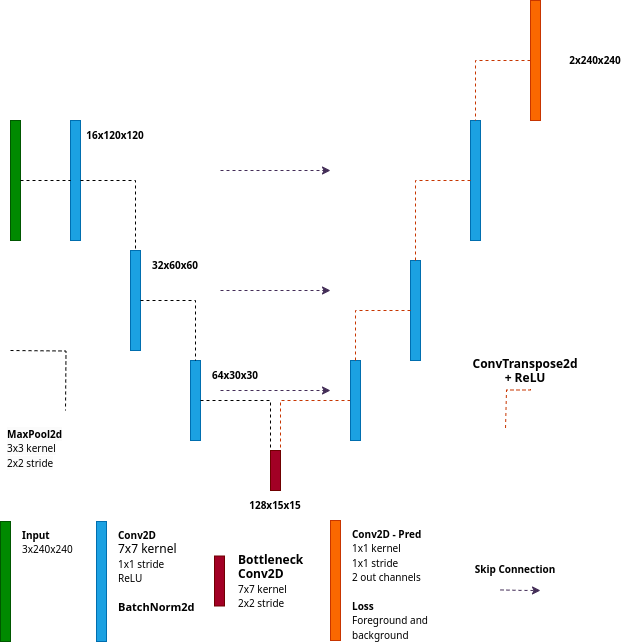

The diagram above was exported from draw.io. Its source (the exported page's mxGraphModel, read from the mxfile embedded in the PNG):
<mxGraphModel dx="1399" dy="785" grid="1" gridSize="10" guides="1" tooltips="1" connect="1" arrows="1" fold="1" page="1" pageScale="1" pageWidth="850" pageHeight="1100" math="0" shadow="0">
  <root>
    <mxCell id="F_j6CTBOfeyGd8LZoo3o-0" />
    <mxCell id="F_j6CTBOfeyGd8LZoo3o-1" parent="F_j6CTBOfeyGd8LZoo3o-0" />
    <mxCell id="F_j6CTBOfeyGd8LZoo3o-3" value="" style="whiteSpace=wrap;html=1;fillColor=#008a00;strokeColor=#005700;fontColor=#ffffff;" parent="F_j6CTBOfeyGd8LZoo3o-1" vertex="1">
      <mxGeometry x="110" y="187" width="10" height="120" as="geometry" />
    </mxCell>
    <mxCell id="F_j6CTBOfeyGd8LZoo3o-5" value="" style="whiteSpace=wrap;html=1;fillColor=#1ba1e2;strokeColor=#006EAF;fontColor=#ffffff;" parent="F_j6CTBOfeyGd8LZoo3o-1" vertex="1">
      <mxGeometry x="170" y="187" width="10" height="120" as="geometry" />
    </mxCell>
    <mxCell id="F_j6CTBOfeyGd8LZoo3o-7" value="" style="whiteSpace=wrap;html=1;fillColor=#1ba1e2;strokeColor=#006EAF;fontColor=#ffffff;" parent="F_j6CTBOfeyGd8LZoo3o-1" vertex="1">
      <mxGeometry x="230" y="317" width="10" height="100" as="geometry" />
    </mxCell>
    <mxCell id="F_j6CTBOfeyGd8LZoo3o-9" value="" style="whiteSpace=wrap;html=1;fillColor=#1ba1e2;strokeColor=#006EAF;fontColor=#ffffff;" parent="F_j6CTBOfeyGd8LZoo3o-1" vertex="1">
      <mxGeometry x="290" y="427" width="10" height="80" as="geometry" />
    </mxCell>
    <mxCell id="F_j6CTBOfeyGd8LZoo3o-15" value="" style="whiteSpace=wrap;html=1;fillColor=#a20025;strokeColor=#6F0000;fontColor=#ffffff;" parent="F_j6CTBOfeyGd8LZoo3o-1" vertex="1">
      <mxGeometry x="370" y="517" width="10" height="40" as="geometry" />
    </mxCell>
    <mxCell id="F_j6CTBOfeyGd8LZoo3o-18" style="edgeStyle=orthogonalEdgeStyle;rounded=0;orthogonalLoop=1;jettySize=auto;html=1;exitX=1;exitY=0.5;exitDx=0;exitDy=0;entryX=0.5;entryY=0;entryDx=0;entryDy=0;dashed=1;endArrow=none;endFill=0;" parent="F_j6CTBOfeyGd8LZoo3o-1" source="F_j6CTBOfeyGd8LZoo3o-5" target="F_j6CTBOfeyGd8LZoo3o-7" edge="1">
      <mxGeometry relative="1" as="geometry">
        <mxPoint x="130" y="257" as="sourcePoint" />
        <mxPoint x="150" y="257" as="targetPoint" />
      </mxGeometry>
    </mxCell>
    <mxCell id="F_j6CTBOfeyGd8LZoo3o-27" value="&lt;b&gt;&lt;font style=&quot;font-size: 10px;&quot;&gt;16x120x120&lt;/font&gt;&lt;/b&gt;" style="text;html=1;strokeColor=none;fillColor=none;align=center;verticalAlign=middle;whiteSpace=wrap;rounded=0;" parent="F_j6CTBOfeyGd8LZoo3o-1" vertex="1">
      <mxGeometry x="180" y="187" width="70" height="30" as="geometry" />
    </mxCell>
    <mxCell id="F_j6CTBOfeyGd8LZoo3o-28" value="&lt;b&gt;&lt;font style=&quot;font-size: 10px;&quot;&gt;32x60x60&lt;/font&gt;&lt;/b&gt;" style="text;html=1;strokeColor=none;fillColor=none;align=center;verticalAlign=middle;whiteSpace=wrap;rounded=0;" parent="F_j6CTBOfeyGd8LZoo3o-1" vertex="1">
      <mxGeometry x="240" y="317" width="70" height="30" as="geometry" />
    </mxCell>
    <mxCell id="F_j6CTBOfeyGd8LZoo3o-29" value="&lt;font style=&quot;font-size: 10px;&quot;&gt;&lt;span style=&quot;&quot;&gt;&lt;font style=&quot;font-size: 10px;&quot;&gt;64x30x30&lt;/font&gt;&lt;/span&gt;&lt;/font&gt;" style="text;html=1;strokeColor=none;fillColor=none;align=center;verticalAlign=middle;whiteSpace=wrap;rounded=0;fontStyle=1" parent="F_j6CTBOfeyGd8LZoo3o-1" vertex="1">
      <mxGeometry x="300" y="427" width="70" height="30" as="geometry" />
    </mxCell>
    <mxCell id="F_j6CTBOfeyGd8LZoo3o-46" style="edgeStyle=orthogonalEdgeStyle;rounded=0;orthogonalLoop=1;jettySize=auto;html=1;exitX=0;exitY=0.5;exitDx=0;exitDy=0;entryX=1;entryY=0;entryDx=0;entryDy=0;dashed=1;endArrow=none;endFill=0;fillColor=#fa6800;strokeColor=#C73500;" parent="F_j6CTBOfeyGd8LZoo3o-1" source="HHD9JLC7e_8W5cnWX48U-10" target="F_j6CTBOfeyGd8LZoo3o-15" edge="1">
      <mxGeometry relative="1" as="geometry">
        <mxPoint x="600" y="467" as="sourcePoint" />
        <mxPoint x="395" y="517" as="targetPoint" />
      </mxGeometry>
    </mxCell>
    <mxCell id="F_j6CTBOfeyGd8LZoo3o-64" value="" style="whiteSpace=wrap;html=1;fillColor=#008a00;strokeColor=#005700;fontColor=#ffffff;" parent="F_j6CTBOfeyGd8LZoo3o-1" vertex="1">
      <mxGeometry x="100" y="588" width="10" height="120" as="geometry" />
    </mxCell>
    <mxCell id="F_j6CTBOfeyGd8LZoo3o-65" value="&lt;font style=&quot;font-size: 10px;&quot;&gt;&lt;b&gt;Input&lt;/b&gt;&lt;br&gt;3x240x240&lt;br&gt;&lt;/font&gt;" style="text;html=1;strokeColor=none;fillColor=none;align=left;verticalAlign=top;whiteSpace=wrap;rounded=0;" parent="F_j6CTBOfeyGd8LZoo3o-1" vertex="1">
      <mxGeometry x="120" y="588" width="70" height="30" as="geometry" />
    </mxCell>
    <mxCell id="F_j6CTBOfeyGd8LZoo3o-66" value="" style="whiteSpace=wrap;html=1;fillColor=#1ba1e2;strokeColor=#006EAF;fontColor=#ffffff;" parent="F_j6CTBOfeyGd8LZoo3o-1" vertex="1">
      <mxGeometry x="196" y="588" width="10" height="120" as="geometry" />
    </mxCell>
    <mxCell id="F_j6CTBOfeyGd8LZoo3o-67" value="&lt;font style=&quot;&quot;&gt;&lt;b style=&quot;font-size: 10px;&quot;&gt;Conv2D&lt;/b&gt;&lt;br&gt;7x7 kernel&lt;br&gt;&lt;span style=&quot;font-size: 10px;&quot;&gt;1x1 stride&lt;/span&gt;&lt;br&gt;&lt;span style=&quot;font-size: 10px;&quot;&gt;ReLU&lt;br&gt;&lt;/span&gt;&lt;br&gt;&lt;b&gt;&lt;font style=&quot;font-size: 11px;&quot;&gt;BatchNorm2d&lt;/font&gt;&lt;/b&gt;&lt;br&gt;&lt;/font&gt;" style="text;html=1;strokeColor=none;fillColor=none;align=left;verticalAlign=top;whiteSpace=wrap;rounded=0;" parent="F_j6CTBOfeyGd8LZoo3o-1" vertex="1">
      <mxGeometry x="216" y="588" width="98" height="119" as="geometry" />
    </mxCell>
    <mxCell id="F_j6CTBOfeyGd8LZoo3o-70" value="" style="whiteSpace=wrap;html=1;fillColor=#fa6800;strokeColor=#C73500;fontColor=#000000;" parent="F_j6CTBOfeyGd8LZoo3o-1" vertex="1">
      <mxGeometry x="430" y="587" width="10" height="120" as="geometry" />
    </mxCell>
    <mxCell id="F_j6CTBOfeyGd8LZoo3o-71" value="&lt;font style=&quot;font-size: 10px;&quot;&gt;&lt;b&gt;Conv2D - Pred&lt;/b&gt;&lt;br&gt;1x1 kernel&lt;br&gt;1x1 stride&lt;br&gt;2 out channels&lt;br&gt;&lt;br&gt;&lt;b&gt;Loss&lt;br&gt;&lt;/b&gt;Foreground and background&lt;br&gt;&lt;/font&gt;" style="text;html=1;strokeColor=none;fillColor=none;align=left;verticalAlign=top;whiteSpace=wrap;rounded=0;" parent="F_j6CTBOfeyGd8LZoo3o-1" vertex="1">
      <mxGeometry x="450" y="587" width="90" height="120" as="geometry" />
    </mxCell>
    <mxCell id="F_j6CTBOfeyGd8LZoo3o-72" style="edgeStyle=orthogonalEdgeStyle;rounded=0;orthogonalLoop=1;jettySize=auto;html=1;exitX=0;exitY=0.5;exitDx=0;exitDy=0;entryX=0.5;entryY=0;entryDx=0;entryDy=0;dashed=1;endArrow=none;endFill=0;fillColor=#fa6800;strokeColor=#C73500;" parent="F_j6CTBOfeyGd8LZoo3o-1" edge="1">
      <mxGeometry relative="1" as="geometry">
        <mxPoint x="630" y="455.5" as="sourcePoint" />
        <mxPoint x="605" y="495.5" as="targetPoint" />
        <Array as="points">
          <mxPoint x="630" y="456.5" />
          <mxPoint x="606" y="456.5" />
        </Array>
      </mxGeometry>
    </mxCell>
    <mxCell id="F_j6CTBOfeyGd8LZoo3o-73" value="&lt;font style=&quot;&quot;&gt;&lt;b&gt;ConvTranspose2d + ReLU&lt;/b&gt;&lt;br&gt;&lt;/font&gt;" style="text;html=1;strokeColor=none;fillColor=none;align=center;verticalAlign=top;whiteSpace=wrap;rounded=0;" parent="F_j6CTBOfeyGd8LZoo3o-1" vertex="1">
      <mxGeometry x="580" y="417" width="90" height="50" as="geometry" />
    </mxCell>
    <mxCell id="F_j6CTBOfeyGd8LZoo3o-74" style="edgeStyle=orthogonalEdgeStyle;rounded=0;orthogonalLoop=1;jettySize=auto;html=1;fillColor=#76608a;strokeColor=#432D57;dashed=1;" parent="F_j6CTBOfeyGd8LZoo3o-1" edge="1">
      <mxGeometry relative="1" as="geometry">
        <mxPoint x="600" y="656.4300000000001" as="sourcePoint" />
        <mxPoint x="640" y="657" as="targetPoint" />
      </mxGeometry>
    </mxCell>
    <mxCell id="F_j6CTBOfeyGd8LZoo3o-75" value="&lt;font style=&quot;font-size: 10px;&quot;&gt;&lt;b&gt;Skip Connection&lt;/b&gt;&lt;br&gt;&lt;/font&gt;" style="text;html=1;strokeColor=none;fillColor=none;align=center;verticalAlign=top;whiteSpace=wrap;rounded=0;" parent="F_j6CTBOfeyGd8LZoo3o-1" vertex="1">
      <mxGeometry x="570" y="622" width="90" height="50" as="geometry" />
    </mxCell>
    <mxCell id="F_j6CTBOfeyGd8LZoo3o-81" style="edgeStyle=orthogonalEdgeStyle;rounded=0;orthogonalLoop=1;jettySize=auto;html=1;dashed=1;endArrow=classic;endFill=1;strokeColor=#432D57;exitX=1;exitY=0.5;exitDx=0;exitDy=0;" parent="F_j6CTBOfeyGd8LZoo3o-1" edge="1">
      <mxGeometry relative="1" as="geometry">
        <mxPoint x="320" y="457" as="sourcePoint" />
        <mxPoint x="430" y="457" as="targetPoint" />
      </mxGeometry>
    </mxCell>
    <mxCell id="HHD9JLC7e_8W5cnWX48U-2" style="edgeStyle=orthogonalEdgeStyle;rounded=0;orthogonalLoop=1;jettySize=auto;html=1;exitX=1;exitY=0.5;exitDx=0;exitDy=0;entryX=0;entryY=0.5;entryDx=0;entryDy=0;dashed=1;endArrow=none;endFill=0;" parent="F_j6CTBOfeyGd8LZoo3o-1" source="F_j6CTBOfeyGd8LZoo3o-3" target="F_j6CTBOfeyGd8LZoo3o-5" edge="1">
      <mxGeometry relative="1" as="geometry">
        <mxPoint x="250" y="477" as="sourcePoint" />
        <mxPoint x="270" y="477" as="targetPoint" />
      </mxGeometry>
    </mxCell>
    <mxCell id="HHD9JLC7e_8W5cnWX48U-5" value="&lt;font style=&quot;font-size: 10px;&quot;&gt;&lt;b style=&quot;&quot;&gt;&lt;font style=&quot;font-size: 10px;&quot;&gt;128x15x15&lt;/font&gt;&lt;/b&gt;&lt;/font&gt;" style="text;html=1;strokeColor=none;fillColor=none;align=center;verticalAlign=middle;whiteSpace=wrap;rounded=0;" parent="F_j6CTBOfeyGd8LZoo3o-1" vertex="1">
      <mxGeometry x="340" y="557" width="70" height="30" as="geometry" />
    </mxCell>
    <mxCell id="HHD9JLC7e_8W5cnWX48U-10" value="" style="whiteSpace=wrap;html=1;fillColor=#1ba1e2;strokeColor=#006EAF;fontColor=#ffffff;" parent="F_j6CTBOfeyGd8LZoo3o-1" vertex="1">
      <mxGeometry x="450" y="427" width="10" height="80" as="geometry" />
    </mxCell>
    <mxCell id="HHD9JLC7e_8W5cnWX48U-15" style="edgeStyle=orthogonalEdgeStyle;rounded=0;orthogonalLoop=1;jettySize=auto;html=1;exitX=1;exitY=0.5;exitDx=0;exitDy=0;entryX=0.5;entryY=0;entryDx=0;entryDy=0;dashed=1;endArrow=none;endFill=0;" parent="F_j6CTBOfeyGd8LZoo3o-1" source="F_j6CTBOfeyGd8LZoo3o-7" target="F_j6CTBOfeyGd8LZoo3o-9" edge="1">
      <mxGeometry relative="1" as="geometry">
        <mxPoint x="190" y="257" as="sourcePoint" />
        <mxPoint x="245" y="327" as="targetPoint" />
      </mxGeometry>
    </mxCell>
    <mxCell id="HHD9JLC7e_8W5cnWX48U-17" value="" style="whiteSpace=wrap;html=1;fillColor=#1ba1e2;strokeColor=#006EAF;fontColor=#ffffff;" parent="F_j6CTBOfeyGd8LZoo3o-1" vertex="1">
      <mxGeometry x="510" y="327" width="10" height="100" as="geometry" />
    </mxCell>
    <mxCell id="HHD9JLC7e_8W5cnWX48U-19" style="edgeStyle=orthogonalEdgeStyle;rounded=0;orthogonalLoop=1;jettySize=auto;html=1;exitX=0;exitY=0.5;exitDx=0;exitDy=0;entryX=0.5;entryY=0;entryDx=0;entryDy=0;dashed=1;endArrow=none;endFill=0;fillColor=#fa6800;strokeColor=#C73500;" parent="F_j6CTBOfeyGd8LZoo3o-1" source="HHD9JLC7e_8W5cnWX48U-17" target="HHD9JLC7e_8W5cnWX48U-10" edge="1">
      <mxGeometry relative="1" as="geometry">
        <mxPoint x="660" y="367" as="sourcePoint" />
        <mxPoint x="635" y="427" as="targetPoint" />
      </mxGeometry>
    </mxCell>
    <mxCell id="HHD9JLC7e_8W5cnWX48U-20" value="" style="whiteSpace=wrap;html=1;fillColor=#1ba1e2;strokeColor=#006EAF;fontColor=#ffffff;" parent="F_j6CTBOfeyGd8LZoo3o-1" vertex="1">
      <mxGeometry x="570" y="187" width="10" height="120" as="geometry" />
    </mxCell>
    <mxCell id="HHD9JLC7e_8W5cnWX48U-21" style="edgeStyle=orthogonalEdgeStyle;rounded=0;orthogonalLoop=1;jettySize=auto;html=1;exitX=0;exitY=0.5;exitDx=0;exitDy=0;entryX=0.5;entryY=0;entryDx=0;entryDy=0;dashed=1;endArrow=none;endFill=0;fillColor=#fa6800;strokeColor=#C73500;" parent="F_j6CTBOfeyGd8LZoo3o-1" source="HHD9JLC7e_8W5cnWX48U-20" target="HHD9JLC7e_8W5cnWX48U-17" edge="1">
      <mxGeometry relative="1" as="geometry">
        <mxPoint x="520" y="387" as="sourcePoint" />
        <mxPoint x="465" y="437" as="targetPoint" />
      </mxGeometry>
    </mxCell>
    <mxCell id="HHD9JLC7e_8W5cnWX48U-22" style="edgeStyle=orthogonalEdgeStyle;rounded=0;orthogonalLoop=1;jettySize=auto;html=1;dashed=1;endArrow=classic;endFill=1;strokeColor=#432D57;exitX=1;exitY=0.5;exitDx=0;exitDy=0;" parent="F_j6CTBOfeyGd8LZoo3o-1" edge="1">
      <mxGeometry relative="1" as="geometry">
        <mxPoint x="320" y="357" as="sourcePoint" />
        <mxPoint x="430" y="357" as="targetPoint" />
      </mxGeometry>
    </mxCell>
    <mxCell id="HHD9JLC7e_8W5cnWX48U-23" style="edgeStyle=orthogonalEdgeStyle;rounded=0;orthogonalLoop=1;jettySize=auto;html=1;dashed=1;endArrow=classic;endFill=1;strokeColor=#432D57;exitX=1;exitY=0.5;exitDx=0;exitDy=0;" parent="F_j6CTBOfeyGd8LZoo3o-1" edge="1">
      <mxGeometry relative="1" as="geometry">
        <mxPoint x="320" y="237" as="sourcePoint" />
        <mxPoint x="430" y="237" as="targetPoint" />
      </mxGeometry>
    </mxCell>
    <mxCell id="HHD9JLC7e_8W5cnWX48U-24" value="" style="whiteSpace=wrap;html=1;fillColor=#fa6800;strokeColor=#C73500;fontColor=#000000;" parent="F_j6CTBOfeyGd8LZoo3o-1" vertex="1">
      <mxGeometry x="630" y="67" width="10" height="120" as="geometry" />
    </mxCell>
    <mxCell id="qLQuQ7eqFuMM7EXshWUV-1" style="edgeStyle=orthogonalEdgeStyle;rounded=0;orthogonalLoop=1;jettySize=auto;html=1;exitX=1;exitY=0.5;exitDx=0;exitDy=0;entryX=0;entryY=0;entryDx=0;entryDy=0;dashed=1;endArrow=none;endFill=0;" parent="F_j6CTBOfeyGd8LZoo3o-1" source="F_j6CTBOfeyGd8LZoo3o-9" target="F_j6CTBOfeyGd8LZoo3o-15" edge="1">
      <mxGeometry relative="1" as="geometry">
        <mxPoint x="520" y="527" as="sourcePoint" />
        <mxPoint x="575" y="587" as="targetPoint" />
      </mxGeometry>
    </mxCell>
    <mxCell id="qLQuQ7eqFuMM7EXshWUV-5" value="" style="whiteSpace=wrap;html=1;fillColor=#a20025;strokeColor=#6F0000;fontColor=#ffffff;" parent="F_j6CTBOfeyGd8LZoo3o-1" vertex="1">
      <mxGeometry x="314" y="622.5" width="10" height="50" as="geometry" />
    </mxCell>
    <mxCell id="qLQuQ7eqFuMM7EXshWUV-6" value="&lt;font style=&quot;&quot;&gt;&lt;b&gt;Bottleneck&lt;br&gt;Conv2D&lt;/b&gt;&lt;br&gt;&lt;span style=&quot;font-size: 10px;&quot;&gt;7x7 kernel&lt;/span&gt;&lt;br&gt;&lt;span style=&quot;font-size: 10px;&quot;&gt;2x2 stride&lt;/span&gt;&lt;br&gt;&lt;br&gt;&lt;/font&gt;" style="text;html=1;strokeColor=none;fillColor=none;align=left;verticalAlign=top;whiteSpace=wrap;rounded=0;" parent="F_j6CTBOfeyGd8LZoo3o-1" vertex="1">
      <mxGeometry x="336" y="612.5" width="98" height="70" as="geometry" />
    </mxCell>
    <mxCell id="qLQuQ7eqFuMM7EXshWUV-7" style="edgeStyle=orthogonalEdgeStyle;rounded=0;orthogonalLoop=1;jettySize=auto;html=1;exitX=0;exitY=0.5;exitDx=0;exitDy=0;entryX=0.5;entryY=0;entryDx=0;entryDy=0;dashed=1;endArrow=none;endFill=0;fillColor=#fa6800;strokeColor=#C73500;" parent="F_j6CTBOfeyGd8LZoo3o-1" source="HHD9JLC7e_8W5cnWX48U-24" target="HHD9JLC7e_8W5cnWX48U-20" edge="1">
      <mxGeometry relative="1" as="geometry">
        <mxPoint x="580" y="257" as="sourcePoint" />
        <mxPoint x="525" y="337" as="targetPoint" />
      </mxGeometry>
    </mxCell>
    <mxCell id="qLQuQ7eqFuMM7EXshWUV-8" value="&lt;b&gt;&lt;font style=&quot;font-size: 10px;&quot;&gt;2x240x240&lt;/font&gt;&lt;/b&gt;" style="text;html=1;strokeColor=none;fillColor=none;align=center;verticalAlign=middle;whiteSpace=wrap;rounded=0;" parent="F_j6CTBOfeyGd8LZoo3o-1" vertex="1">
      <mxGeometry x="660" y="112" width="70" height="30" as="geometry" />
    </mxCell>
    <mxCell id="99HjPuEb8Qv_zvpUHaGb-0" value="&lt;span style=&quot;border-color: var(--border-color); color: rgb(0, 0, 0); font-family: Helvetica; font-style: normal; font-variant-ligatures: normal; font-variant-caps: normal; font-weight: 400; letter-spacing: normal; orphans: 2; text-align: left; text-indent: 0px; text-transform: none; widows: 2; word-spacing: 0px; -webkit-text-stroke-width: 0px; background-color: rgb(251, 251, 251); text-decoration-thickness: initial; text-decoration-style: initial; text-decoration-color: initial; font-size: 10px;&quot;&gt;&lt;b style=&quot;border-color: var(--border-color);&quot;&gt;MaxPool2d&lt;/b&gt;&lt;/span&gt;&lt;br style=&quot;border-color: var(--border-color); color: rgb(0, 0, 0); font-family: Helvetica; font-size: 12px; font-style: normal; font-variant-ligatures: normal; font-variant-caps: normal; font-weight: 400; letter-spacing: normal; orphans: 2; text-align: left; text-indent: 0px; text-transform: none; widows: 2; word-spacing: 0px; -webkit-text-stroke-width: 0px; background-color: rgb(251, 251, 251); text-decoration-thickness: initial; text-decoration-style: initial; text-decoration-color: initial;&quot;&gt;&lt;span style=&quot;border-color: var(--border-color); color: rgb(0, 0, 0); font-family: Helvetica; font-style: normal; font-variant-ligatures: normal; font-variant-caps: normal; font-weight: 400; letter-spacing: normal; orphans: 2; text-align: left; text-indent: 0px; text-transform: none; widows: 2; word-spacing: 0px; -webkit-text-stroke-width: 0px; background-color: rgb(251, 251, 251); text-decoration-thickness: initial; text-decoration-style: initial; text-decoration-color: initial; font-size: 10px;&quot;&gt;3x3 kernel&lt;/span&gt;&lt;br style=&quot;border-color: var(--border-color); color: rgb(0, 0, 0); font-family: Helvetica; font-size: 12px; font-style: normal; font-variant-ligatures: normal; font-variant-caps: normal; font-weight: 400; letter-spacing: normal; orphans: 2; text-align: left; text-indent: 0px; text-transform: none; widows: 2; word-spacing: 0px; -webkit-text-stroke-width: 0px; background-color: rgb(251, 251, 251); text-decoration-thickness: initial; text-decoration-style: initial; text-decoration-color: initial;&quot;&gt;&lt;span style=&quot;border-color: var(--border-color); color: rgb(0, 0, 0); font-family: Helvetica; font-style: normal; font-variant-ligatures: normal; font-variant-caps: normal; font-weight: 400; letter-spacing: normal; orphans: 2; text-align: left; text-indent: 0px; text-transform: none; widows: 2; word-spacing: 0px; -webkit-text-stroke-width: 0px; background-color: rgb(251, 251, 251); text-decoration-thickness: initial; text-decoration-style: initial; text-decoration-color: initial; font-size: 10px;&quot;&gt;2x2 stride&lt;/span&gt;" style="text;whiteSpace=wrap;html=1;" vertex="1" parent="F_j6CTBOfeyGd8LZoo3o-1">
      <mxGeometry x="105" y="487" width="100" height="70" as="geometry" />
    </mxCell>
    <mxCell id="99HjPuEb8Qv_zvpUHaGb-2" style="edgeStyle=orthogonalEdgeStyle;rounded=0;orthogonalLoop=1;jettySize=auto;html=1;exitX=1;exitY=0.5;exitDx=0;exitDy=0;entryX=0.5;entryY=0;entryDx=0;entryDy=0;dashed=1;endArrow=none;endFill=0;" edge="1" parent="F_j6CTBOfeyGd8LZoo3o-1">
      <mxGeometry relative="1" as="geometry">
        <mxPoint x="110" y="417" as="sourcePoint" />
        <mxPoint x="165" y="477" as="targetPoint" />
      </mxGeometry>
    </mxCell>
  </root>
</mxGraphModel>